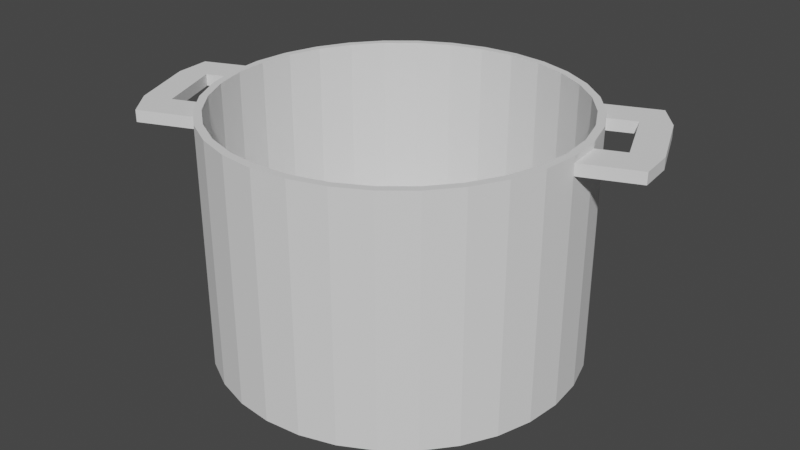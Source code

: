 # Source: olla.blend  (saved by Blender 2.93.20; exported with 4.5.12 LTS)
import bpy
from mathutils import Matrix  # noqa: F401  (used for matrix-valued properties, if any)

bpy.ops.wm.read_factory_settings(use_empty=True)
scene = bpy.context.scene
scene.name = 'Scene'

# ---- collections
col_collection = bpy.data.collections.new('Collection'); scene.collection.children.link(col_collection)

# ---- world
world_world = bpy.data.worlds.new('World'); scene.world = world_world
world_world.use_nodes = True; world_world.node_tree.nodes.clear()
_N = world_world.node_tree.nodes; _L = world_world.node_tree.links
n0 = _N.new('ShaderNodeOutputWorld'); n0.name = 'World Output'; n0.location = (300, 300)
n1 = _N.new('ShaderNodeBackground'); n1.name = 'Background'; n1.location = (10, 300)
n1.inputs[0].default_value = (0.05088, 0.05088, 0.05088, 1.0)
_L.new(n1.outputs[0], n0.inputs[0])
n0.is_active_output = True
world_world.color = (0.05088, 0.05088, 0.05088)
world_world.use_sun_shadow = False
world_world.sun_shadow_jitter_overblur = 0.0

# ---- meshes
me_cilindro_001 = bpy.data.meshes.new('Cilindro.001')
me_cilindro_001.from_pydata([(0.0, 1.0, -1.0), (-5.415e-09, 0.9575, 1.0), (0.1951, 0.9808, -1.0), (0.1868, 0.9391, 1.0), (0.3827, 0.9239, -1.0), (0.3664, 0.8846, 1.0), (0.5556, 0.8315, -1.0), (0.5319, 0.7961, 1.0), (0.7071, 0.7071, -1.0), (0.677, 0.677, 1.0), (0.8315, 0.5556, -1.0), (0.7961, 0.5319, 1.0), (0.9239, 0.3827, -1.0), (0.8846, 0.3664, 1.0), (0.9808, 0.1951, -1.0), (0.9391, 0.1868, 1.0), (1.0, -4.371e-08, -1.0), (0.9575, -4.244e-08, 1.0), (0.9808, -0.1951, -1.0), (0.9391, -0.1868, 1.0), (0.9239, -0.3827, -1.0), (0.8846, -0.3664, 1.0), (0.8315, -0.5556, -1.0), (0.7961, -0.5319, 1.0), (0.7071, -0.7071, -1.0), (0.677, -0.677, 1.0), (0.5556, -0.8315, -1.0), (0.5319, -0.7961, 1.0), (0.3827, -0.9239, -1.0), (0.3664, -0.8846, 1.0), (0.1951, -0.9808, -1.0), (0.1868, -0.9391, 1.0), (-8.742e-08, -1.0, -1.0), (-8.487e-08, -0.9575, 1.0), (-0.1951, -0.9808, -1.0), (-0.1868, -0.9391, 1.0), (-0.3827, -0.9239, -1.0), (-0.3664, -0.8846, 1.0), (-0.5556, -0.8315, -1.0), (-0.5319, -0.7961, 1.0), (-0.7071, -0.7071, -1.0), (-0.677, -0.677, 1.0), (-0.8315, -0.5556, -1.0), (-0.7961, -0.5319, 1.0), (-0.9239, -0.3827, -1.0), (-0.8846, -0.3664, 1.0), (-0.9808, -0.1951, -1.0), (-0.9391, -0.1868, 1.0), (-1.0, 1.192e-08, -1.0), (-0.9575, 1.192e-08, 1.0), (-0.9808, 0.1951, -1.0), (-0.9391, 0.1868, 1.0), (-0.9239, 0.3827, -1.0), (-0.8846, 0.3664, 1.0), (-0.8315, 0.5556, -1.0), (-0.7961, 0.5319, 1.0), (-0.7071, 0.7071, -1.0), (-0.677, 0.677, 1.0), (-0.5556, 0.8315, -1.0), (-0.5319, 0.7961, 1.0), (-0.3827, 0.9239, -1.0), (-0.3664, 0.8846, 1.0), (-0.1951, 0.9808, -1.0), (-0.1868, 0.9391, 1.0), (0.1951, 0.9808, 1.0), (0.0, 1.0, 1.0), (0.3827, 0.9239, 1.0), (0.5556, 0.8315, 1.0), (0.7071, 0.7071, 1.0), (0.8315, 0.5556, 1.0), (0.9239, 0.3827, 1.0), (0.9808, 0.1951, 1.0), (1.0, -4.371e-08, 1.0), (0.9808, -0.1951, 1.0), (0.9239, -0.3827, 1.0), (0.8315, -0.5556, 1.0), (0.7071, -0.7071, 1.0), (0.5556, -0.8315, 1.0), (0.3827, -0.9239, 1.0), (0.1951, -0.9808, 1.0), (-8.742e-08, -1.0, 1.0), (-0.1951, -0.9808, 1.0), (-0.3827, -0.9239, 1.0), (-0.5556, -0.8315, 1.0), (-0.7071, -0.7071, 1.0), (-0.8315, -0.5556, 1.0), (-0.9239, -0.3827, 1.0), (-0.9808, -0.1951, 1.0), (-1.0, 1.192e-08, 1.0), (-0.9808, 0.1951, 1.0), (-0.9239, 0.3827, 1.0), (-0.8315, 0.5556, 1.0), (-0.7071, 0.7071, 1.0), (-0.5556, 0.8315, 1.0), (-0.3827, 0.9239, 1.0), (-0.1951, 0.9808, 1.0), (0.1868, 0.9391, -0.8442), (-5.415e-09, 0.9575, -0.8442), (0.3664, 0.8846, -0.8442), (0.5319, 0.7961, -0.8442), (0.677, 0.677, -0.8442), (0.7961, 0.5319, -0.8442), (0.8846, 0.3664, -0.8442), (0.9391, 0.1868, -0.8442), (0.9575, -4.244e-08, -0.8442), (0.9391, -0.1868, -0.8442), (0.8846, -0.3664, -0.8442), (0.7961, -0.5319, -0.8442), (0.677, -0.677, -0.8442), (0.5319, -0.7961, -0.8442), (0.3664, -0.8846, -0.8442), (0.1868, -0.9391, -0.8442), (-8.487e-08, -0.9575, -0.8442), (-0.1868, -0.9391, -0.8442), (-0.3664, -0.8846, -0.8442), (-0.5319, -0.7961, -0.8442), (-0.677, -0.677, -0.8442), (-0.7961, -0.5319, -0.8442), (-0.8846, -0.3664, -0.8442), (-0.9391, -0.1868, -0.8442), (-0.9575, 1.192e-08, -0.8442), (-0.9391, 0.1868, -0.8442), (-0.8846, 0.3664, -0.8442), (-0.7961, 0.5319, -0.8442), (-0.677, 0.677, -0.8442), (-0.5319, 0.7961, -0.8442), (-0.3664, 0.8846, -0.8442), (-0.1868, 0.9391, -0.8442), (0.0, 1.0, 0.9483), (0.1951, 0.9808, 0.9483), (0.3827, 0.9239, 0.9483), (0.5556, 0.8315, 0.9483), (0.7071, 0.7071, 0.9483), (0.8315, 0.5556, 0.9483), (0.9239, 0.3827, 0.9483), (0.9808, 0.1951, 0.9483), (1.0, -4.371e-08, 0.9483), (0.9808, -0.1951, 0.9483), (0.9239, -0.3827, 0.9483), (0.8315, -0.5556, 0.9483), (0.7071, -0.7071, 0.9483), (0.5556, -0.8315, 0.9483), (0.3827, -0.9239, 0.9483), (0.1951, -0.9808, 0.9483), (-8.742e-08, -1.0, 0.9483), (-0.1951, -0.9808, 0.9483), (-0.3827, -0.9239, 0.9483), (-0.5556, -0.8315, 0.9483), (-0.7071, -0.7071, 0.9483), (-0.8315, -0.5556, 0.9483), (-0.9239, -0.3827, 0.9483), (-0.9808, -0.1951, 0.9483), (-1.0, 1.192e-08, 0.9483), (-0.9808, 0.1951, 0.9483), (-0.9239, 0.3827, 0.9483), (-0.8315, 0.5556, 0.9483), (-0.7071, 0.7071, 0.9483), (-0.5556, 0.8315, 0.9483), (-0.3827, 0.9239, 0.9483), (-0.1951, 0.9808, 0.9483), (0.1951, 0.9808, 0.8527), (0.3827, 0.9239, 0.8527), (0.5556, 0.8315, 0.8527), (0.7071, 0.7071, 0.8527), (0.8315, 0.5556, 0.8527), (0.9239, 0.3827, 0.8527), (0.9808, 0.1951, 0.8527), (1.0, -4.371e-08, 0.8527), (0.9808, -0.1951, 0.8527), (0.9239, -0.3827, 0.8527), (0.8315, -0.5556, 0.8527), (0.7071, -0.7071, 0.8527), (0.5556, -0.8315, 0.8527), (0.3827, -0.9239, 0.8527), (0.1951, -0.9808, 0.8527), (-8.742e-08, -1.0, 0.8527), (-0.1951, -0.9808, 0.8527), (-0.3827, -0.9239, 0.8527), (-0.5556, -0.8315, 0.8527), (-0.7071, -0.7071, 0.8527), (-0.8315, -0.5556, 0.8527), (-0.9239, -0.3827, 0.8527), (-0.9808, -0.1951, 0.8527), (-1.0, 1.192e-08, 0.8527), (-0.9808, 0.1951, 0.8527), (-0.9239, 0.3827, 0.8527), (-0.8315, 0.5556, 0.8527), (-0.7071, 0.7071, 0.8527), (-0.5556, 0.8315, 0.8527), (-0.3827, 0.9239, 0.8527), (-0.1951, 0.9808, 0.8527), (0.0, 1.0, 0.8527), (1.275, 0.3171, 0.9483), (1.295, 0.122, 0.9483), (1.002, 0.8291, 0.9483), (1.126, 0.6776, 0.9483), (1.002, 0.8291, 0.8527), (1.126, 0.6776, 0.8527), (1.275, 0.3171, 0.8527), (1.295, 0.122, 0.8527), (0.8315, 0.5556, 0.9005), (0.9787, 0.6166, 0.8527), (0.9787, 0.6166, 0.9483), (0.9787, 0.6166, 0.9005), (0.9808, 0.1951, 0.9483), (0.9808, 0.1951, 0.8527), (1.275, 0.3171, 0.9483), (1.275, 0.3171, 0.8527), (0.9808, 0.1951, 0.9005), (1.128, 0.2561, 0.9483), (1.128, 0.2561, 0.8527), (1.128, 0.2561, 0.9005), (-1.27, -0.3148, 0.9483), (-1.289, -0.1197, 0.9483), (-0.9961, -0.8268, 0.9483), (-1.12, -0.6753, 0.9483), (-0.9961, -0.8268, 0.8527), (-1.12, -0.6753, 0.8527), (-1.27, -0.3148, 0.8527), (-1.289, -0.1197, 0.8527), (-0.9808, -0.1951, 0.9005), (-1.125, -0.2549, 0.8527), (-1.125, -0.2549, 0.9483), (-1.125, -0.2549, 0.9005), (-0.8315, -0.5556, 0.9005), (-0.976, -0.6154, 0.8527), (-0.976, -0.6154, 0.9483), (-0.976, -0.6154, 0.9005)], [], [(128, 65, 64, 129), (129, 64, 66, 130), (130, 66, 67, 131), (131, 67, 68, 132), (132, 68, 69, 133), (133, 69, 70, 134), (134, 70, 71, 135), (135, 71, 72, 136), (136, 72, 73, 137), (137, 73, 74, 138), (138, 74, 75, 139), (139, 75, 76, 140), (140, 76, 77, 141), (141, 77, 78, 142), (142, 78, 79, 143), (143, 79, 80, 144), (144, 80, 81, 145), (145, 81, 82, 146), (146, 82, 83, 147), (147, 83, 84, 148), (148, 84, 85, 149), (149, 85, 86, 150), (150, 86, 87, 151), (151, 87, 88, 152), (152, 88, 89, 153), (153, 89, 90, 154), (154, 90, 91, 155), (155, 91, 92, 156), (156, 92, 93, 157), (157, 93, 94, 158), (59, 57, 124, 125), (158, 94, 95, 159), (159, 95, 65, 128), (0, 2, 4, 6, 8, 10, 12, 14, 16, 18, 20, 22, 24, 26, 28, 30, 32, 34, 36, 38, 40, 42, 44, 46, 48, 50, 52, 54, 56, 58, 60, 62), (1, 3, 64, 65), (3, 5, 66, 64), (5, 7, 67, 66), (7, 9, 68, 67), (9, 11, 69, 68), (11, 13, 70, 69), (13, 15, 71, 70), (15, 17, 72, 71), (17, 19, 73, 72), (19, 21, 74, 73), (21, 23, 75, 74), (23, 25, 76, 75), (25, 27, 77, 76), (27, 29, 78, 77), (29, 31, 79, 78), (31, 33, 80, 79), (33, 35, 81, 80), (35, 37, 82, 81), (37, 39, 83, 82), (39, 41, 84, 83), (41, 43, 85, 84), (43, 45, 86, 85), (45, 47, 87, 86), (47, 49, 88, 87), (49, 51, 89, 88), (51, 53, 90, 89), (53, 55, 91, 90), (55, 57, 92, 91), (57, 59, 93, 92), (59, 61, 94, 93), (61, 63, 95, 94), (63, 1, 65, 95), (96, 97, 127, 126, 125, 124, 123, 122, 121, 120, 119, 118, 117, 116, 115, 114, 113, 112, 111, 110, 109, 108, 107, 106, 105, 104, 103, 102, 101, 100, 99, 98), (33, 31, 111, 112), (7, 5, 98, 99), (61, 59, 125, 126), (35, 33, 112, 113), (9, 7, 99, 100), (63, 61, 126, 127), (37, 35, 113, 114), (11, 9, 100, 101), (1, 63, 127, 97), (39, 37, 114, 115), (13, 11, 101, 102), (41, 39, 115, 116), (15, 13, 102, 103), (43, 41, 116, 117), (17, 15, 103, 104), (45, 43, 117, 118), (19, 17, 104, 105), (47, 45, 118, 119), (21, 19, 105, 106), (49, 47, 119, 120), (23, 21, 106, 107), (51, 49, 120, 121), (25, 23, 107, 108), (53, 51, 121, 122), (27, 25, 108, 109), (55, 53, 122, 123), (29, 27, 109, 110), (3, 1, 97, 96), (57, 55, 123, 124), (31, 29, 110, 111), (5, 3, 96, 98), (190, 159, 128, 191), (189, 158, 159, 190), (188, 157, 158, 189), (187, 156, 157, 188), (186, 155, 156, 187), (185, 154, 155, 186), (184, 153, 154, 185), (183, 152, 153, 184), (221, 225, 227, 226, 222, 223), (181, 150, 151, 220, 182), (180, 224, 149, 150, 181), (183, 182, 221, 218, 219), (178, 147, 148, 179), (177, 146, 147, 178), (176, 145, 146, 177), (175, 144, 145, 176), (174, 143, 144, 175), (173, 142, 143, 174), (172, 141, 142, 173), (171, 140, 141, 172), (170, 139, 140, 171), (169, 138, 139, 170), (168, 137, 138, 169), (167, 136, 137, 168), (164, 163, 196, 197, 201), (165, 134, 135, 166), (164, 200, 133, 134, 165), (136, 167, 199, 193), (162, 131, 132, 163), (161, 130, 131, 162), (160, 129, 130, 161), (191, 128, 129, 160), (0, 191, 160, 2), (2, 160, 161, 4), (4, 161, 162, 6), (6, 162, 163, 8), (8, 163, 164, 10), (10, 164, 165, 12), (12, 165, 166, 14), (14, 166, 167, 16), (16, 167, 168, 18), (18, 168, 169, 20), (20, 169, 170, 22), (22, 170, 171, 24), (24, 171, 172, 26), (26, 172, 173, 28), (28, 173, 174, 30), (30, 174, 175, 32), (32, 175, 176, 34), (34, 176, 177, 36), (36, 177, 178, 38), (38, 178, 179, 40), (40, 179, 180, 42), (42, 180, 181, 44), (44, 181, 182, 46), (46, 182, 183, 48), (48, 183, 184, 50), (50, 184, 185, 52), (52, 185, 186, 54), (54, 186, 187, 56), (56, 187, 188, 58), (58, 188, 189, 60), (60, 189, 190, 62), (62, 190, 191, 0), (198, 192, 193, 199), (196, 194, 195, 197), (135, 136, 193, 192), (163, 132, 194, 196), (167, 166, 198, 199), (166, 135, 204, 208, 205), (132, 133, 202, 195, 194), (202, 195, 206, 209), (211, 209, 206, 207, 210), (133, 200, 203, 202), (200, 164, 201, 203), (206, 195, 197, 207), (192, 198, 207, 206), (198, 166, 205, 210, 207), (135, 192, 206, 209, 204), (197, 201, 210, 207), (205, 208, 211, 210), (208, 204, 209, 211), (203, 201, 197, 195, 202), (209, 210, 201, 202), (218, 212, 213, 219), (216, 214, 215, 217), (151, 152, 213, 212, 222), (217, 218, 212, 215), (152, 183, 219, 213), (148, 149, 226, 215, 214), (180, 179, 216, 217, 225), (179, 148, 214, 216), (227, 225, 217, 215, 226), (182, 220, 223, 221), (220, 151, 222, 223), (218, 217, 225, 221), (149, 224, 227, 226), (224, 180, 225, 227), (223, 222, 212, 218, 221), (215, 212, 222, 226)])
_uv = me_cilindro_001.uv_layers.new(name='MapaUV')
_uv.uv.foreach_set('vector', [1.0, 0.9871, 1.0, 1.0, 0.9688, 1.0, 0.9688, 0.9871, 0.9688, 0.9871, 0.9688, 1.0, 0.9375, 1.0, 0.9375, 0.9871, 0.9375, 0.9871, 0.9375, 1.0, 0.9062, 1.0, 0.9062, 0.9871, 0.9062, 0.9871, 0.9062, 1.0, 0.875, 1.0, 0.875, 0.9871, 0.875, 0.9871, 0.875, 1.0, 0.8438, 1.0, 0.8438, 0.9871, 0.8438, 0.9871, 0.8438, 1.0, 0.8125, 1.0, 0.8125, 0.9871, 0.8125, 0.9871, 0.8125, 1.0, 0.7812, 1.0, 0.7812, 0.9871, 0.7812, 0.9871, 0.7812, 1.0, 0.75, 1.0, 0.75, 0.9871, 0.75, 0.9871, 0.75, 1.0, 0.7188, 1.0, 0.7188, 0.9871, 0.7188, 0.9871, 0.7188, 1.0, 0.6875, 1.0, 0.6875, 0.9871, 0.6875, 0.9871, 0.6875, 1.0, 0.6562, 1.0, 0.6562, 0.9871, 0.6562, 0.9871, 0.6562, 1.0, 0.625, 1.0, 0.625, 0.9871, 0.625, 0.9871, 0.625, 1.0, 0.5938, 1.0, 0.5938, 0.9871, 0.5938, 0.9871, 0.5938, 1.0, 0.5625, 1.0, 0.5625, 0.9871, 0.5625, 0.9871, 0.5625, 1.0, 0.5312, 1.0, 0.5312, 0.9871, 0.5312, 0.9871, 0.5312, 1.0, 0.5, 1.0, 0.5, 0.9871, 0.5, 0.9871, 0.5, 1.0, 0.4688, 1.0, 0.4688, 0.9871, 0.4688, 0.9871, 0.4688, 1.0, 0.4375, 1.0, 0.4375, 0.9871, 0.4375, 0.9871, 0.4375, 1.0, 0.4062, 1.0, 0.4062, 0.9871, 0.4062, 0.9871, 0.4062, 1.0, 0.375, 1.0, 0.375, 0.9871, 0.375, 0.9871, 0.375, 1.0, 0.3438, 1.0, 0.3438, 0.9871, 0.3438, 0.9871, 0.3438, 1.0, 0.3125, 1.0, 0.3125, 0.9871, 0.3125, 0.9871, 0.3125, 1.0, 0.2812, 1.0, 0.2812, 0.9871, 0.2812, 0.9871, 0.2812, 1.0, 0.25, 1.0, 0.25, 0.9871, 0.25, 0.9871, 0.25, 1.0, 0.2188, 1.0, 0.2188, 0.9871, 0.2188, 0.9871, 0.2188, 1.0, 0.1875, 1.0, 0.1875, 0.9871, 0.1875, 0.9871, 0.1875, 1.0, 0.1562, 1.0, 0.1562, 0.9871, 0.1562, 0.9871, 0.1562, 1.0, 0.125, 1.0, 0.125, 0.9871, 0.125, 0.9871, 0.125, 1.0, 0.09375, 1.0, 0.09375, 0.9871, 0.09375, 0.9871, 0.09375, 1.0, 0.0625, 1.0, 0.0625, 0.9871, 0.1223, 0.4411, 0.08751, 0.4125, 0.08751, 0.4125, 0.1223, 0.4411, 0.0625, 0.9871, 0.0625, 1.0, 0.03125, 1.0, 0.03125, 0.9871, 0.03125, 0.9871, 0.03125, 1.0, 0.0, 1.0, 0.0, 0.9871, 0.75, 0.49, 0.7968, 0.4854, 0.8418, 0.4717, 0.8833, 0.4496, 0.9197, 0.4197, 0.9496, 0.3833, 0.9717, 0.3418, 0.9854, 0.2968, 0.99, 0.25, 0.9854, 0.2032, 0.9717, 0.1582, 0.9496, 0.1167, 0.9197, 0.08029, 0.8833, 0.05045, 0.8418, 0.02827, 0.7968, 0.01461, 0.75, 0.01, 0.7032, 0.01461, 0.6582, 0.02827, 0.6167, 0.05045, 0.5803, 0.08029, 0.5504, 0.1167, 0.5283, 0.1582, 0.5146, 0.2032, 0.51, 0.25, 0.5146, 0.2968, 0.5283, 0.3418, 0.5504, 0.3833, 0.5803, 0.4197, 0.6167, 0.4496, 0.6582, 0.4717, 0.7032, 0.4854, 0.25, 0.4798, 0.2948, 0.4754, 0.2968, 0.4854, 0.25, 0.49, 0.2948, 0.4754, 0.3379, 0.4623, 0.3418, 0.4717, 0.2968, 0.4854, 0.3379, 0.4623, 0.3777, 0.4411, 0.3833, 0.4496, 0.3418, 0.4717, 0.3777, 0.4411, 0.4125, 0.4125, 0.4197, 0.4197, 0.3833, 0.4496, 0.4125, 0.4125, 0.4411, 0.3777, 0.4496, 0.3833, 0.4197, 0.4197, 0.4411, 0.3777, 0.4623, 0.3379, 0.4717, 0.3418, 0.4496, 0.3833, 0.4623, 0.3379, 0.4754, 0.2948, 0.4854, 0.2968, 0.4717, 0.3418, 0.4754, 0.2948, 0.4798, 0.25, 0.49, 0.25, 0.4854, 0.2968, 0.4798, 0.25, 0.4754, 0.2052, 0.4854, 0.2032, 0.49, 0.25, 0.4754, 0.2052, 0.4623, 0.1621, 0.4717, 0.1582, 0.4854, 0.2032, 0.4623, 0.1621, 0.4411, 0.1223, 0.4496, 0.1167, 0.4717, 0.1582, 0.4411, 0.1223, 0.4125, 0.08751, 0.4197, 0.08029, 0.4496, 0.1167, 0.4125, 0.08751, 0.3777, 0.05894, 0.3833, 0.05045, 0.4197, 0.08029, 0.3777, 0.05894, 0.3379, 0.0377, 0.3418, 0.02827, 0.3833, 0.05045, 0.3379, 0.0377, 0.2948, 0.02463, 0.2968, 0.01461, 0.3418, 0.02827, 0.2948, 0.02463, 0.25, 0.02021, 0.25, 0.01, 0.2968, 0.01461, 0.25, 0.02021, 0.2052, 0.02463, 0.2032, 0.01461, 0.25, 0.01, 0.2052, 0.02463, 0.1621, 0.0377, 0.1582, 0.02827, 0.2032, 0.01461, 0.1621, 0.0377, 0.1223, 0.05894, 0.1167, 0.05045, 0.1582, 0.02827, 0.1223, 0.05894, 0.08751, 0.08751, 0.08029, 0.08029, 0.1167, 0.05045, 0.08751, 0.08751, 0.05894, 0.1223, 0.05045, 0.1167, 0.08029, 0.08029, 0.05894, 0.1223, 0.0377, 0.1621, 0.02827, 0.1582, 0.05045, 0.1167, 0.0377, 0.1621, 0.02463, 0.2052, 0.01461, 0.2032, 0.02827, 0.1582, 0.02463, 0.2052, 0.02021, 0.25, 0.01, 0.25, 0.01461, 0.2032, 0.02021, 0.25, 0.02463, 0.2948, 0.01461, 0.2968, 0.01, 0.25, 0.02463, 0.2948, 0.0377, 0.3379, 0.02827, 0.3418, 0.01461, 0.2968, 0.0377, 0.3379, 0.05894, 0.3777, 0.05045, 0.3833, 0.02827, 0.3418, 0.05894, 0.3777, 0.08751, 0.4125, 0.08029, 0.4197, 0.05045, 0.3833, 0.08751, 0.4125, 0.1223, 0.4411, 0.1167, 0.4496, 0.08029, 0.4197, 0.1223, 0.4411, 0.1621, 0.4623, 0.1582, 0.4717, 0.1167, 0.4496, 0.1621, 0.4623, 0.2052, 0.4754, 0.2032, 0.4854, 0.1582, 0.4717, 0.2052, 0.4754, 0.25, 0.4798, 0.25, 0.49, 0.2032, 0.4854, 0.2948, 0.4754, 0.25, 0.4798, 0.2052, 0.4754, 0.1621, 0.4623, 0.1223, 0.4411, 0.08751, 0.4125, 0.05894, 0.3777, 0.0377, 0.3379, 0.02463, 0.2948, 0.02021, 0.25, 0.02463, 0.2052, 0.0377, 0.1621, 0.05894, 0.1223, 0.08751, 0.08751, 0.1223, 0.05894, 0.1621, 0.0377, 0.2052, 0.02463, 0.25, 0.02021, 0.2948, 0.02463, 0.3379, 0.0377, 0.3777, 0.05894, 0.4125, 0.08751, 0.4411, 0.1223, 0.4623, 0.1621, 0.4754, 0.2052, 0.4798, 0.25, 0.4754, 0.2948, 0.4623, 0.3379, 0.4411, 0.3777, 0.4125, 0.4125, 0.3777, 0.4411, 0.3379, 0.4623, 0.25, 0.02021, 0.2948, 0.02463, 0.2948, 0.02463, 0.25, 0.02021, 0.3777, 0.4411, 0.3379, 0.4623, 0.3379, 0.4623, 0.3777, 0.4411, 0.1621, 0.4623, 0.1223, 0.4411, 0.1223, 0.4411, 0.1621, 0.4623, 0.2052, 0.02463, 0.25, 0.02021, 0.25, 0.02021, 0.2052, 0.02463, 0.4125, 0.4125, 0.3777, 0.4411, 0.3777, 0.4411, 0.4125, 0.4125, 0.2052, 0.4754, 0.1621, 0.4623, 0.1621, 0.4623, 0.2052, 0.4754, 0.1621, 0.0377, 0.2052, 0.02463, 0.2052, 0.02463, 0.1621, 0.0377, 0.4411, 0.3777, 0.4125, 0.4125, 0.4125, 0.4125, 0.4411, 0.3777, 0.25, 0.4798, 0.2052, 0.4754, 0.2052, 0.4754, 0.25, 0.4798, 0.1223, 0.05894, 0.1621, 0.0377, 0.1621, 0.0377, 0.1223, 0.05894, 0.4623, 0.3379, 0.4411, 0.3777, 0.4411, 0.3777, 0.4623, 0.3379, 0.08751, 0.08751, 0.1223, 0.05894, 0.1223, 0.05894, 0.08751, 0.08751, 0.4754, 0.2948, 0.4623, 0.3379, 0.4623, 0.3379, 0.4754, 0.2948, 0.05894, 0.1223, 0.08751, 0.08751, 0.08751, 0.08751, 0.05894, 0.1223, 0.4798, 0.25, 0.4754, 0.2948, 0.4754, 0.2948, 0.4798, 0.25, 0.0377, 0.1621, 0.05894, 0.1223, 0.05894, 0.1223, 0.0377, 0.1621, 0.4754, 0.2052, 0.4798, 0.25, 0.4798, 0.25, 0.4754, 0.2052, 0.02463, 0.2052, 0.0377, 0.1621, 0.0377, 0.1621, 0.02463, 0.2052, 0.4623, 0.1621, 0.4754, 0.2052, 0.4754, 0.2052, 0.4623, 0.1621, 0.02021, 0.25, 0.02463, 0.2052, 0.02463, 0.2052, 0.02021, 0.25, 0.4411, 0.1223, 0.4623, 0.1621, 0.4623, 0.1621, 0.4411, 0.1223, 0.02463, 0.2948, 0.02021, 0.25, 0.02021, 0.25, 0.02463, 0.2948, 0.4125, 0.08751, 0.4411, 0.1223, 0.4411, 0.1223, 0.4125, 0.08751, 0.0377, 0.3379, 0.02463, 0.2948, 0.02463, 0.2948, 0.0377, 0.3379, 0.3777, 0.05894, 0.4125, 0.08751, 0.4125, 0.08751, 0.3777, 0.05894, 0.05894, 0.3777, 0.0377, 0.3379, 0.0377, 0.3379, 0.05894, 0.3777, 0.3379, 0.0377, 0.3777, 0.05894, 0.3777, 0.05894, 0.3379, 0.0377, 0.2948, 0.4754, 0.25, 0.4798, 0.25, 0.4798, 0.2948, 0.4754, 0.08751, 0.4125, 0.05894, 0.3777, 0.05894, 0.3777, 0.08751, 0.4125, 0.2948, 0.02463, 0.3379, 0.0377, 0.3379, 0.0377, 0.2948, 0.02463, 0.3379, 0.4623, 0.2948, 0.4754, 0.2948, 0.4754, 0.3379, 0.4623, 0.03125, 0.9632, 0.03125, 0.9871, 0.0, 0.9871, 0.0, 0.9632, 0.0625, 0.9632, 0.0625, 0.9871, 0.03125, 0.9871, 0.03125, 0.9632, 0.09375, 0.9632, 0.09375, 0.9871, 0.0625, 0.9871, 0.0625, 0.9632, 0.125, 0.9632, 0.125, 0.9871, 0.09375, 0.9871, 0.09375, 0.9632, 0.1562, 0.9632, 0.1562, 0.9871, 0.125, 0.9871, 0.125, 0.9632, 0.1875, 0.9632, 0.1875, 0.9871, 0.1562, 0.9871, 0.1562, 0.9632, 0.2188, 0.9632, 0.2188, 0.9871, 0.1875, 0.9871, 0.1875, 0.9632, 0.25, 0.9632, 0.25, 0.9871, 0.2188, 0.9871, 0.2188, 0.9632, 0.0, 0.0, 0.0, 0.0, 0.0, 0.0, 0.0, 0.0, 0.0, 0.0, 0.0, 0.0, 0.3125, 0.9632, 0.3125, 0.9871, 0.2812, 0.9871, 0.2812, 0.9751, 0.2812, 0.9632, 0.3438, 0.9632, 0.3438, 0.9751, 0.3438, 0.9871, 0.3125, 0.9871, 0.3125, 0.9632, 0.25, 0.9632, 0.2812, 0.9632, 0.2812, 0.9632, 0.2812, 0.9632, 0.25, 0.9632, 0.4062, 0.9632, 0.4062, 0.9871, 0.375, 0.9871, 0.375, 0.9632, 0.4375, 0.9632, 0.4375, 0.9871, 0.4062, 0.9871, 0.4062, 0.9632, 0.4688, 0.9632, 0.4688, 0.9871, 0.4375, 0.9871, 0.4375, 0.9632, 0.5, 0.9632, 0.5, 0.9871, 0.4688, 0.9871, 0.4688, 0.9632, 0.5312, 0.9632, 0.5312, 0.9871, 0.5, 0.9871, 0.5, 0.9632, 0.5625, 0.9632, 0.5625, 0.9871, 0.5312, 0.9871, 0.5312, 0.9632, 0.5938, 0.9632, 0.5938, 0.9871, 0.5625, 0.9871, 0.5625, 0.9632, 0.625, 0.9632, 0.625, 0.9871, 0.5938, 0.9871, 0.5938, 0.9632, 0.6562, 0.9632, 0.6562, 0.9871, 0.625, 0.9871, 0.625, 0.9632, 0.6875, 0.9632, 0.6875, 0.9871, 0.6562, 0.9871, 0.6562, 0.9632, 0.7188, 0.9632, 0.7188, 0.9871, 0.6875, 0.9871, 0.6875, 0.9632, 0.75, 0.9632, 0.75, 0.9871, 0.7188, 0.9871, 0.7188, 0.9632, 0.8438, 0.9632, 0.875, 0.9632, 0.875, 0.9632, 0.8438, 0.9632, 0.8438, 0.9632, 0.8125, 0.9632, 0.8125, 0.9871, 0.7812, 0.9871, 0.7812, 0.9632, 0.8438, 0.9632, 0.8438, 0.9751, 0.8438, 0.9871, 0.8125, 0.9871, 0.8125, 0.9632, 0.75, 0.9871, 0.75, 0.9632, 0.75, 0.9632, 0.75, 0.9871, 0.9062, 0.9632, 0.9062, 0.9871, 0.875, 0.9871, 0.875, 0.9632, 0.9375, 0.9632, 0.9375, 0.9871, 0.9062, 0.9871, 0.9062, 0.9632, 0.9688, 0.9632, 0.9688, 0.9871, 0.9375, 0.9871, 0.9375, 0.9632, 1.0, 0.9632, 1.0, 0.9871, 0.9688, 0.9871, 0.9688, 0.9632, 1.0, 0.5, 1.0, 0.9632, 0.9688, 0.9632, 0.9688, 0.5, 0.9688, 0.5, 0.9688, 0.9632, 0.9375, 0.9632, 0.9375, 0.5, 0.9375, 0.5, 0.9375, 0.9632, 0.9062, 0.9632, 0.9062, 0.5, 0.9062, 0.5, 0.9062, 0.9632, 0.875, 0.9632, 0.875, 0.5, 0.875, 0.5, 0.875, 0.9632, 0.8438, 0.9632, 0.8438, 0.5, 0.8438, 0.5, 0.8438, 0.9632, 0.8125, 0.9632, 0.8125, 0.5, 0.8125, 0.5, 0.8125, 0.9632, 0.7812, 0.9632, 0.7812, 0.5, 0.7812, 0.5, 0.7812, 0.9632, 0.75, 0.9632, 0.75, 0.5, 0.75, 0.5, 0.75, 0.9632, 0.7188, 0.9632, 0.7188, 0.5, 0.7188, 0.5, 0.7188, 0.9632, 0.6875, 0.9632, 0.6875, 0.5, 0.6875, 0.5, 0.6875, 0.9632, 0.6562, 0.9632, 0.6562, 0.5, 0.6562, 0.5, 0.6562, 0.9632, 0.625, 0.9632, 0.625, 0.5, 0.625, 0.5, 0.625, 0.9632, 0.5938, 0.9632, 0.5938, 0.5, 0.5938, 0.5, 0.5938, 0.9632, 0.5625, 0.9632, 0.5625, 0.5, 0.5625, 0.5, 0.5625, 0.9632, 0.5312, 0.9632, 0.5312, 0.5, 0.5312, 0.5, 0.5312, 0.9632, 0.5, 0.9632, 0.5, 0.5, 0.5, 0.5, 0.5, 0.9632, 0.4688, 0.9632, 0.4688, 0.5, 0.4688, 0.5, 0.4688, 0.9632, 0.4375, 0.9632, 0.4375, 0.5, 0.4375, 0.5, 0.4375, 0.9632, 0.4062, 0.9632, 0.4062, 0.5, 0.4062, 0.5, 0.4062, 0.9632, 0.375, 0.9632, 0.375, 0.5, 0.375, 0.5, 0.375, 0.9632, 0.3438, 0.9632, 0.3438, 0.5, 0.3438, 0.5, 0.3438, 0.9632, 0.3125, 0.9632, 0.3125, 0.5, 0.3125, 0.5, 0.3125, 0.9632, 0.2812, 0.9632, 0.2812, 0.5, 0.2812, 0.5, 0.2812, 0.9632, 0.25, 0.9632, 0.25, 0.5, 0.25, 0.5, 0.25, 0.9632, 0.2188, 0.9632, 0.2188, 0.5, 0.2188, 0.5, 0.2188, 0.9632, 0.1875, 0.9632, 0.1875, 0.5, 0.1875, 0.5, 0.1875, 0.9632, 0.1562, 0.9632, 0.1562, 0.5, 0.1562, 0.5, 0.1562, 0.9632, 0.125, 0.9632, 0.125, 0.5, 0.125, 0.5, 0.125, 0.9632, 0.09375, 0.9632, 0.09375, 0.5, 0.09375, 0.5, 0.09375, 0.9632, 0.0625, 0.9632, 0.0625, 0.5, 0.0625, 0.5, 0.0625, 0.9632, 0.03125, 0.9632, 0.03125, 0.5, 0.03125, 0.5, 0.03125, 0.9632, 0.0, 0.9632, 0.0, 0.5, 0.7812, 0.9632, 0.7812, 0.9871, 0.75, 0.9871, 0.75, 0.9632, 0.875, 0.9632, 0.875, 0.9871, 0.8438, 0.9871, 0.8438, 0.9632, 0.7812, 0.9871, 0.75, 0.9871, 0.75, 0.9871, 0.7812, 0.9871, 0.875, 0.9632, 0.875, 0.9871, 0.875, 0.9871, 0.875, 0.9632, 0.75, 0.9632, 0.7812, 0.9632, 0.7812, 0.9632, 0.75, 0.9632, 0.7812, 0.9632, 0.7812, 0.9871, 0.7812, 0.9871, 0.7812, 0.9751, 0.7812, 0.9632, 0.875, 0.9871, 0.8438, 0.9871, 0.8438, 0.9871, 0.8438, 0.9871, 0.875, 0.9871, 0.8438, 0.9871, 0.8438, 0.9871, 0.7812, 0.9871, 0.7812, 0.9871, 0.7812, 0.9751, 0.7812, 0.9871, 0.7812, 0.9871, 0.7812, 0.9632, 0.7812, 0.9632, 0.8438, 0.9871, 0.8438, 0.9751, 0.8438, 0.9751, 0.8438, 0.9871, 0.8438, 0.9751, 0.8438, 0.9632, 0.8438, 0.9632, 0.8438, 0.9751, 0.7812, 0.9871, 0.8438, 0.9871, 0.8438, 0.9632, 0.7812, 0.9632, 0.7812, 0.9871, 0.7812, 0.9632, 0.7812, 0.9632, 0.7812, 0.9871, 0.7812, 0.9632, 0.7812, 0.9632, 0.7812, 0.9632, 0.7812, 0.9632, 0.7812, 0.9632, 0.7812, 0.9871, 0.7812, 0.9871, 0.7812, 0.9871, 0.7812, 0.9871, 0.7812, 0.9871, 0.8438, 0.9632, 0.8438, 0.9632, 0.7812, 0.9632, 0.7812, 0.9632, 0.7812, 0.9632, 0.7812, 0.9751, 0.7812, 0.9751, 0.7812, 0.9632, 0.7812, 0.9751, 0.7812, 0.9871, 0.7812, 0.9871, 0.7812, 0.9751, 0.8438, 0.9751, 0.8438, 0.9632, 0.8438, 0.9632, 0.8438, 0.9871, 0.8438, 0.9871, 0.7812, 0.9871, 0.7812, 0.9632, 0.8438, 0.9632, 0.8438, 0.9871, 0.2812, 0.9632, 0.2812, 0.9871, 0.25, 0.9871, 0.25, 0.9632, 0.375, 0.9632, 0.375, 0.9871, 0.3438, 0.9871, 0.3438, 0.9632, 0.2812, 0.9871, 0.25, 0.9871, 0.25, 0.9871, 0.2812, 0.9871, 0.2812, 0.9871, 0.3438, 0.9632, 0.2812, 0.9632, 0.2812, 0.9871, 0.3438, 0.9871, 0.25, 0.9871, 0.25, 0.9632, 0.25, 0.9632, 0.25, 0.9871, 0.375, 0.9871, 0.3438, 0.9871, 0.3438, 0.9871, 0.3438, 0.9871, 0.375, 0.9871, 0.3438, 0.9632, 0.375, 0.9632, 0.375, 0.9632, 0.3438, 0.9632, 0.3438, 0.9632, 0.375, 0.9632, 0.375, 0.9871, 0.375, 0.9871, 0.375, 0.9632, 0.3438, 0.9751, 0.3438, 0.9632, 0.3438, 0.9632, 0.3438, 0.9871, 0.3438, 0.9871, 0.2812, 0.9632, 0.2812, 0.9751, 0.2812, 0.9751, 0.2812, 0.9632, 0.2812, 0.9751, 0.2812, 0.9871, 0.2812, 0.9871, 0.2812, 0.9751, 0.2812, 0.9632, 0.3438, 0.9632, 0.3438, 0.9632, 0.2812, 0.9632, 0.3438, 0.9871, 0.3438, 0.9751, 0.3438, 0.9751, 0.3438, 0.9871, 0.3438, 0.9751, 0.3438, 0.9632, 0.3438, 0.9632, 0.3438, 0.9751, 0.2812, 0.9751, 0.2812, 0.9871, 0.2812, 0.9871, 0.2812, 0.9632, 0.2812, 0.9632, 0.3438, 0.9871, 0.2812, 0.9871, 0.2812, 0.9871, 0.0, 0.0])
me_cilindro_001.use_remesh_fix_poles = True
me_cilindro_001.use_remesh_preserve_attributes = False
me_cilindro_001.update()

# ---- objects
ob_cilindro = bpy.data.objects.new('Cilindro', me_cilindro_001)

# ---- transforms, parenting, visibility, modifiers, constraints
ob_cilindro.location = (0.0, 0.0, 0.15)
ob_cilindro.scale = (0.225, 0.225, 0.15)

# ---- collection membership
col_collection.objects.link(ob_cilindro)

# ---- scene / render settings (as saved in the file)
scene.frame_start = 1; scene.frame_end = 250; scene.frame_set(0)
scene.render.engine = 'BLENDER_EEVEE_NEXT'
scene.cycles.use_denoising = False
scene.cycles.samples = 128
scene.cycles.sampling_pattern = 'TABULATED_SOBOL'
scene.cycles.use_adaptive_sampling = False
scene.cycles.use_light_tree = False
scene.view_settings.view_transform = 'Filmic'
bpy.context.view_layer.update()

# ---- added for rendering (the .blend has no active camera and no usable light): camera, sun
cam_auto = bpy.data.cameras.new('AutoCamera')
cam_auto.lens = 50.0
cam_auto.sensor_width = 36.0
cam_auto.clip_end = 1000.0
ob_auto_camera = bpy.data.objects.new('AutoCamera', cam_auto)
scene.collection.objects.link(ob_auto_camera)
ob_auto_camera.location = (0.735231, -0.881532, 0.737688)
ob_auto_camera.rotation_euler = (1.09748, -7.21219e-08, 0.694738)
scene.camera = ob_auto_camera
light_auto_sun = bpy.data.lights.new('AutoSun', 'SUN')
light_auto_sun.energy = 3.0
light_auto_sun.angle = 0.0523599
ob_auto_sun = bpy.data.objects.new('AutoSun', light_auto_sun)
scene.collection.objects.link(ob_auto_sun)
ob_auto_sun.rotation_euler = (0.872665, 0.174533, 0.523599)
bpy.context.view_layer.update()
